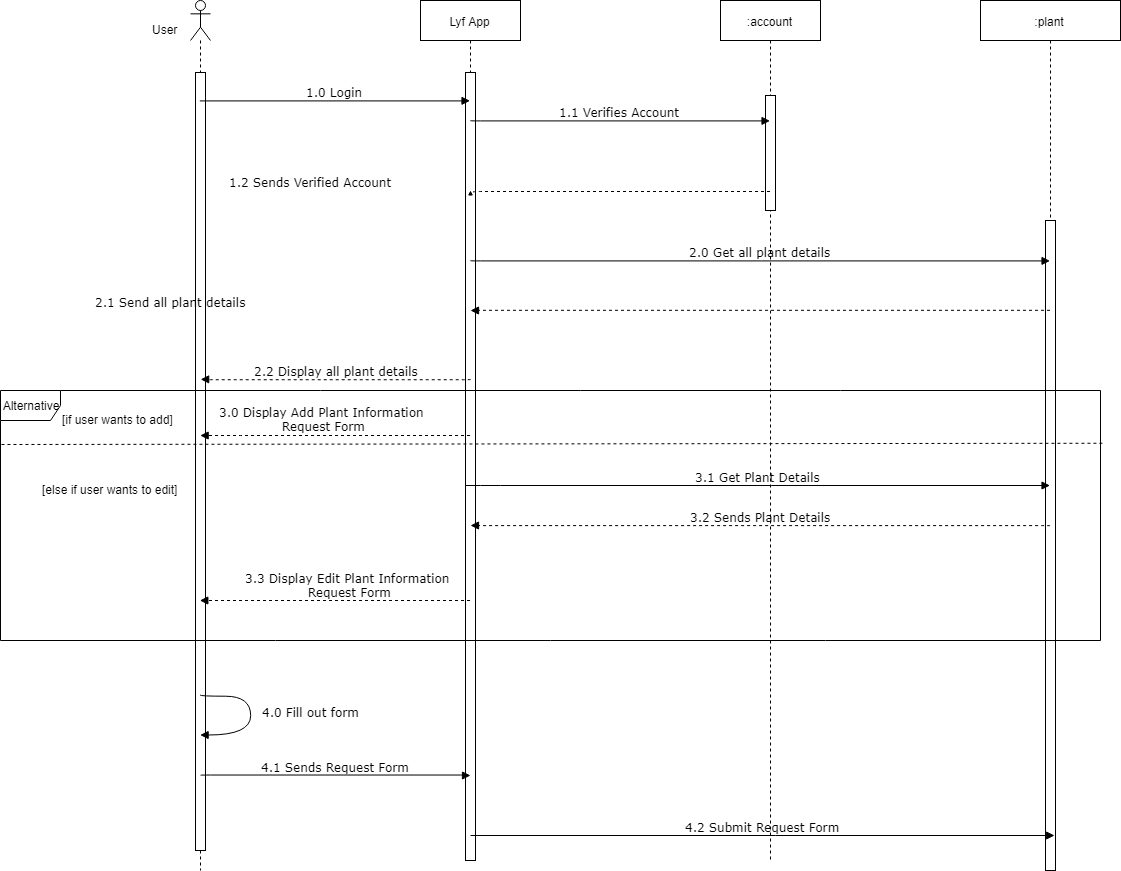

The diagram above was exported from draw.io. Its source (the exported page's mxGraphModel, read from the mxfile embedded in the PNG):
<mxGraphModel dx="1891" dy="999" grid="1" gridSize="10" guides="1" tooltips="1" connect="1" arrows="1" fold="1" page="1" pageScale="1" pageWidth="850" pageHeight="1100" math="0" shadow="0">
  <root>
    <mxCell id="0" />
    <mxCell id="1" parent="0" />
    <mxCell id="tB9qsoGlvofpHfJNz7n6-5" value="Lyf App" style="shape=umlLifeline;perimeter=lifelinePerimeter;whiteSpace=wrap;html=1;container=1;collapsible=0;recursiveResize=0;outlineConnect=0;" parent="1" vertex="1">
      <mxGeometry x="420" y="170" width="100" height="860" as="geometry" />
    </mxCell>
    <mxCell id="5TGLQtXTa0AP0dlVpr4Y-24" value="" style="html=1;points=[];perimeter=orthogonalPerimeter;" vertex="1" parent="tB9qsoGlvofpHfJNz7n6-5">
      <mxGeometry x="45" y="72" width="10" height="788" as="geometry" />
    </mxCell>
    <mxCell id="tB9qsoGlvofpHfJNz7n6-7" value="" style="shape=umlLifeline;participant=umlActor;perimeter=lifelinePerimeter;whiteSpace=wrap;html=1;container=1;collapsible=0;recursiveResize=0;verticalAlign=top;spacingTop=36;labelBackgroundColor=#ffffff;outlineConnect=0;" parent="1" vertex="1">
      <mxGeometry x="190" y="170" width="20" height="870" as="geometry" />
    </mxCell>
    <mxCell id="5TGLQtXTa0AP0dlVpr4Y-23" value="" style="html=1;points=[];perimeter=orthogonalPerimeter;" vertex="1" parent="tB9qsoGlvofpHfJNz7n6-7">
      <mxGeometry x="5" y="72" width="10" height="778" as="geometry" />
    </mxCell>
    <mxCell id="tB9qsoGlvofpHfJNz7n6-8" value="User" style="text;html=1;resizable=0;points=[];autosize=1;align=left;verticalAlign=top;spacingTop=-4;" parent="1" vertex="1">
      <mxGeometry x="150" y="190" width="40" height="10" as="geometry" />
    </mxCell>
    <mxCell id="tB9qsoGlvofpHfJNz7n6-9" value=":plant" style="shape=umlLifeline;perimeter=lifelinePerimeter;whiteSpace=wrap;html=1;container=1;collapsible=0;recursiveResize=0;outlineConnect=0;" parent="1" vertex="1">
      <mxGeometry x="980" y="170" width="140" height="870" as="geometry" />
    </mxCell>
    <mxCell id="5TGLQtXTa0AP0dlVpr4Y-25" value="" style="html=1;points=[];perimeter=orthogonalPerimeter;" vertex="1" parent="tB9qsoGlvofpHfJNz7n6-9">
      <mxGeometry x="65" y="220" width="10" height="650" as="geometry" />
    </mxCell>
    <mxCell id="tB9qsoGlvofpHfJNz7n6-34" value=":account" style="shape=umlLifeline;perimeter=lifelinePerimeter;whiteSpace=wrap;html=1;container=1;collapsible=0;recursiveResize=0;outlineConnect=0;" parent="1" vertex="1">
      <mxGeometry x="720" y="170" width="100" height="860" as="geometry" />
    </mxCell>
    <mxCell id="tB9qsoGlvofpHfJNz7n6-50" value="" style="html=1;points=[];perimeter=orthogonalPerimeter;" parent="tB9qsoGlvofpHfJNz7n6-34" vertex="1">
      <mxGeometry x="45" y="95" width="10" height="115" as="geometry" />
    </mxCell>
    <mxCell id="tB9qsoGlvofpHfJNz7n6-35" value="1.0 Login" style="html=1;verticalAlign=bottom;endArrow=block;labelBackgroundColor=none;fontFamily=Verdana;fontSize=12;edgeStyle=elbowEdgeStyle;elbow=vertical;" parent="1" source="tB9qsoGlvofpHfJNz7n6-7" edge="1">
      <mxGeometry relative="1" as="geometry">
        <mxPoint x="205" y="270.55172413793105" as="sourcePoint" />
        <mxPoint x="469.5" y="270.3333333333335" as="targetPoint" />
      </mxGeometry>
    </mxCell>
    <mxCell id="tB9qsoGlvofpHfJNz7n6-36" value="1.1 Verifies Account" style="html=1;verticalAlign=bottom;endArrow=block;labelBackgroundColor=none;fontFamily=Verdana;fontSize=12;edgeStyle=elbowEdgeStyle;elbow=vertical;" parent="1" target="tB9qsoGlvofpHfJNz7n6-34" edge="1">
      <mxGeometry relative="1" as="geometry">
        <mxPoint x="470" y="290" as="sourcePoint" />
        <mxPoint x="739.5" y="290.3333333333335" as="targetPoint" />
      </mxGeometry>
    </mxCell>
    <mxCell id="tB9qsoGlvofpHfJNz7n6-41" value="1.2 Sends Verified Account&lt;br&gt;" style="html=1;verticalAlign=bottom;endArrow=block;labelBackgroundColor=none;fontFamily=Verdana;fontSize=12;edgeStyle=elbowEdgeStyle;elbow=vertical;dashed=1;" parent="1" source="tB9qsoGlvofpHfJNz7n6-34" edge="1">
      <mxGeometry x="1" y="160" relative="1" as="geometry">
        <mxPoint x="739.5" y="360.30952380952385" as="sourcePoint" />
        <mxPoint x="470" y="360.5" as="targetPoint" />
        <mxPoint as="offset" />
      </mxGeometry>
    </mxCell>
    <mxCell id="5TGLQtXTa0AP0dlVpr4Y-3" value="3.0 Display Add Plant Information&lt;br&gt;&amp;nbsp;Request Form&lt;br&gt;" style="html=1;verticalAlign=bottom;endArrow=block;labelBackgroundColor=none;fontFamily=Verdana;fontSize=12;edgeStyle=elbowEdgeStyle;elbow=vertical;dashed=1;" edge="1" parent="1">
      <mxGeometry x="0.0963" y="-1" relative="1" as="geometry">
        <mxPoint x="469.5" y="605" as="sourcePoint" />
        <mxPoint x="199.66666666666652" y="605" as="targetPoint" />
        <Array as="points">
          <mxPoint x="230" y="605" />
          <mxPoint x="210" y="566" />
        </Array>
        <mxPoint as="offset" />
      </mxGeometry>
    </mxCell>
    <mxCell id="5TGLQtXTa0AP0dlVpr4Y-4" value="3.1 Get Plant Details" style="html=1;verticalAlign=bottom;endArrow=block;labelBackgroundColor=none;fontFamily=Verdana;fontSize=12;edgeStyle=elbowEdgeStyle;elbow=vertical;" edge="1" parent="1">
      <mxGeometry relative="1" as="geometry">
        <mxPoint x="465.5" y="655.0000000000001" as="sourcePoint" />
        <mxPoint x="1049.5" y="655" as="targetPoint" />
        <Array as="points">
          <mxPoint x="490" y="655" />
        </Array>
      </mxGeometry>
    </mxCell>
    <mxCell id="5TGLQtXTa0AP0dlVpr4Y-5" value="3.3 Display Edit Plant Information &lt;br&gt;Request Form&lt;br&gt;" style="html=1;verticalAlign=bottom;endArrow=block;labelBackgroundColor=none;fontFamily=Verdana;fontSize=12;edgeStyle=elbowEdgeStyle;elbow=vertical;dashed=1;" edge="1" parent="1" source="tB9qsoGlvofpHfJNz7n6-5" target="tB9qsoGlvofpHfJNz7n6-7">
      <mxGeometry x="-0.1143" relative="1" as="geometry">
        <mxPoint x="457.5" y="746.1666666666667" as="sourcePoint" />
        <mxPoint x="187.81034482758605" y="746" as="targetPoint" />
        <Array as="points">
          <mxPoint x="390" y="770" />
          <mxPoint x="470" y="760" />
        </Array>
        <mxPoint as="offset" />
      </mxGeometry>
    </mxCell>
    <mxCell id="5TGLQtXTa0AP0dlVpr4Y-6" value="4.0 Fill out form" style="html=1;verticalAlign=bottom;endArrow=block;labelBackgroundColor=none;fontFamily=Verdana;fontSize=12;elbow=vertical;edgeStyle=orthogonalEdgeStyle;curved=1;" edge="1" parent="1">
      <mxGeometry x="0.0791" y="60" relative="1" as="geometry">
        <mxPoint x="200.16666666666697" y="865" as="sourcePoint" />
        <mxPoint x="200.16666666666697" y="904.1666666666667" as="targetPoint" />
        <Array as="points">
          <mxPoint x="250" y="865.5" />
          <mxPoint x="250" y="904.5" />
        </Array>
        <mxPoint as="offset" />
      </mxGeometry>
    </mxCell>
    <mxCell id="5TGLQtXTa0AP0dlVpr4Y-7" value="4.1 Sends Request Form" style="html=1;verticalAlign=bottom;endArrow=block;labelBackgroundColor=none;fontFamily=Verdana;fontSize=12;edgeStyle=elbowEdgeStyle;elbow=vertical;" edge="1" parent="1">
      <mxGeometry relative="1" as="geometry">
        <mxPoint x="200.16666666666652" y="944.8333333333334" as="sourcePoint" />
        <mxPoint x="470" y="945" as="targetPoint" />
      </mxGeometry>
    </mxCell>
    <mxCell id="5TGLQtXTa0AP0dlVpr4Y-8" value="4.2 Submit Request Form" style="html=1;verticalAlign=bottom;endArrow=block;labelBackgroundColor=none;fontFamily=Verdana;fontSize=12;edgeStyle=elbowEdgeStyle;elbow=vertical;" edge="1" parent="1">
      <mxGeometry relative="1" as="geometry">
        <mxPoint x="470" y="1005" as="sourcePoint" />
        <mxPoint x="1054" y="1005" as="targetPoint" />
        <Array as="points">
          <mxPoint x="494.5" y="1005" />
        </Array>
      </mxGeometry>
    </mxCell>
    <mxCell id="5TGLQtXTa0AP0dlVpr4Y-11" value="[if user wants to add]" style="text;html=1;resizable=0;points=[];autosize=1;align=left;verticalAlign=top;spacingTop=-4;" vertex="1" parent="1">
      <mxGeometry x="60" y="580" width="130" height="10" as="geometry" />
    </mxCell>
    <mxCell id="5TGLQtXTa0AP0dlVpr4Y-12" value="[else if user wants to edit]" style="text;html=1;resizable=0;points=[];autosize=1;align=left;verticalAlign=top;spacingTop=-4;" vertex="1" parent="1">
      <mxGeometry x="40" y="650" width="150" height="10" as="geometry" />
    </mxCell>
    <mxCell id="5TGLQtXTa0AP0dlVpr4Y-13" value="3.2 Sends Plant Details&lt;br&gt;" style="html=1;verticalAlign=bottom;endArrow=block;labelBackgroundColor=none;fontFamily=Verdana;fontSize=12;edgeStyle=elbowEdgeStyle;elbow=vertical;dashed=1;" edge="1" parent="1">
      <mxGeometry relative="1" as="geometry">
        <mxPoint x="1049.5" y="695.3333333333335" as="sourcePoint" />
        <mxPoint x="470" y="695" as="targetPoint" />
      </mxGeometry>
    </mxCell>
    <mxCell id="5TGLQtXTa0AP0dlVpr4Y-14" value="2.0 Get all plant details" style="html=1;verticalAlign=bottom;endArrow=block;labelBackgroundColor=none;fontFamily=Verdana;fontSize=12;edgeStyle=elbowEdgeStyle;elbow=vertical;" edge="1" parent="1" target="tB9qsoGlvofpHfJNz7n6-9">
      <mxGeometry relative="1" as="geometry">
        <mxPoint x="470" y="430" as="sourcePoint" />
        <mxPoint x="769.5" y="430.33333333333337" as="targetPoint" />
      </mxGeometry>
    </mxCell>
    <mxCell id="5TGLQtXTa0AP0dlVpr4Y-17" value="2.1 Send all plant details&lt;br&gt;" style="html=1;verticalAlign=bottom;endArrow=block;labelBackgroundColor=none;fontFamily=Verdana;fontSize=12;edgeStyle=elbowEdgeStyle;elbow=vertical;dashed=1;" edge="1" parent="1" source="tB9qsoGlvofpHfJNz7n6-9">
      <mxGeometry x="1" y="-300" relative="1" as="geometry">
        <mxPoint x="769.5" y="479.8333333333335" as="sourcePoint" />
        <mxPoint x="470" y="480" as="targetPoint" />
        <mxPoint as="offset" />
      </mxGeometry>
    </mxCell>
    <mxCell id="5TGLQtXTa0AP0dlVpr4Y-19" value="2.2 Display all plant details" style="html=1;verticalAlign=bottom;endArrow=block;labelBackgroundColor=none;fontFamily=Verdana;fontSize=12;edgeStyle=elbowEdgeStyle;elbow=vertical;dashed=1;" edge="1" parent="1">
      <mxGeometry relative="1" as="geometry">
        <mxPoint x="470" y="548.8333333333336" as="sourcePoint" />
        <mxPoint x="200.16666666666652" y="548.8333333333334" as="targetPoint" />
      </mxGeometry>
    </mxCell>
    <mxCell id="5TGLQtXTa0AP0dlVpr4Y-21" value="Alternative" style="shape=umlFrame;whiteSpace=wrap;html=1;" vertex="1" parent="1">
      <mxGeometry y="560" width="1100" height="250" as="geometry" />
    </mxCell>
    <mxCell id="5TGLQtXTa0AP0dlVpr4Y-22" value="" style="endArrow=none;dashed=1;html=1;exitX=1.002;exitY=0.213;exitDx=0;exitDy=0;exitPerimeter=0;" edge="1" parent="1" source="5TGLQtXTa0AP0dlVpr4Y-21">
      <mxGeometry width="50" height="50" relative="1" as="geometry">
        <mxPoint x="-120" y="720" as="sourcePoint" />
        <mxPoint y="614" as="targetPoint" />
      </mxGeometry>
    </mxCell>
  </root>
</mxGraphModel>